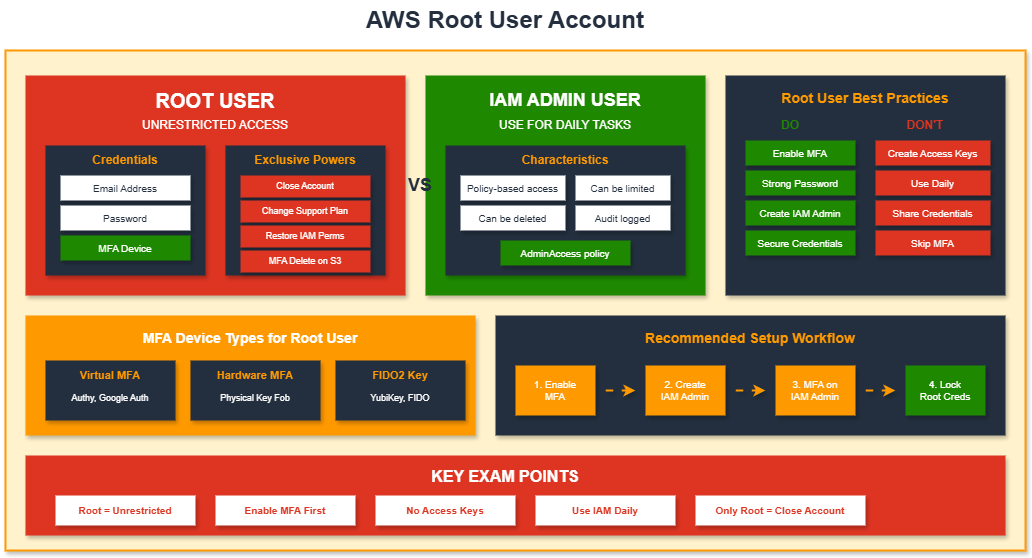

The diagram above was exported from draw.io. Its source (the exported page's mxGraphModel, read from the mxfile embedded in the PNG):
<mxGraphModel dx="1426" dy="635" grid="1" gridSize="10" guides="1" tooltips="1" connect="1" arrows="1" fold="1" page="1" pageScale="1" pageWidth="1169" pageHeight="827" math="0" shadow="0">
  <root>
    <mxCell id="0" />
    <mxCell id="1" parent="0" />
    <mxCell id="title" value="AWS Root User Account" style="text;html=1;strokeColor=none;fillColor=none;align=center;verticalAlign=middle;whiteSpace=wrap;rounded=0;fontSize=24;fontStyle=1;fontColor=#232F3E;" parent="1" vertex="1">
      <mxGeometry x="380" y="15" width="340" height="40" as="geometry" />
    </mxCell>
    <mxCell id="main-container" value="" style="whiteSpace=wrap;html=1;fillColor=#FFF2CC;strokeColor=#FF9900;strokeWidth=2;rounded=0;shadow=1;" parent="1" vertex="1">
      <mxGeometry x="50" y="65" width="1020" height="500" as="geometry" />
    </mxCell>
    <mxCell id="root-box" value="" style="whiteSpace=wrap;html=1;fillColor=#DD3522;strokeColor=none;rounded=0;shadow=1;" parent="1" vertex="1">
      <mxGeometry x="70" y="90" width="380" height="220" as="geometry" />
    </mxCell>
    <mxCell id="root-title" value="ROOT USER" style="text;html=1;strokeColor=none;fillColor=none;align=center;verticalAlign=middle;whiteSpace=wrap;rounded=0;fontSize=20;fontStyle=1;fontColor=#FFFFFF;" parent="1" vertex="1">
      <mxGeometry x="180" y="100" width="160" height="30" as="geometry" />
    </mxCell>
    <mxCell id="root-subtitle" value="UNRESTRICTED ACCESS" style="text;html=1;strokeColor=none;fillColor=none;align=center;verticalAlign=middle;whiteSpace=wrap;rounded=0;fontSize=12;fontColor=#FFFFFF;" parent="1" vertex="1">
      <mxGeometry x="160" y="130" width="200" height="20" as="geometry" />
    </mxCell>
    <mxCell id="root-cred-box" value="" style="whiteSpace=wrap;html=1;fillColor=#232F3E;strokeColor=none;rounded=0;shadow=1;" parent="1" vertex="1">
      <mxGeometry x="90" y="160" width="160" height="130" as="geometry" />
    </mxCell>
    <mxCell id="cred-title" value="Credentials" style="text;html=1;strokeColor=none;fillColor=none;align=center;verticalAlign=middle;whiteSpace=wrap;rounded=0;fontSize=12;fontStyle=1;fontColor=#FF9900;" parent="1" vertex="1">
      <mxGeometry x="120" y="165" width="100" height="20" as="geometry" />
    </mxCell>
    <mxCell id="cred-1" value="Email Address" style="rounded=0;whiteSpace=wrap;html=1;fillColor=#FFFFFF;strokeColor=none;fontColor=#232F3E;fontSize=10;shadow=1;" parent="1" vertex="1">
      <mxGeometry x="105" y="190" width="130" height="25" as="geometry" />
    </mxCell>
    <mxCell id="cred-2" value="Password" style="rounded=0;whiteSpace=wrap;html=1;fillColor=#FFFFFF;strokeColor=none;fontColor=#232F3E;fontSize=10;shadow=1;" parent="1" vertex="1">
      <mxGeometry x="105" y="220" width="130" height="25" as="geometry" />
    </mxCell>
    <mxCell id="cred-3" value="MFA Device" style="rounded=0;whiteSpace=wrap;html=1;fillColor=#1E8900;strokeColor=none;fontColor=#FFFFFF;fontSize=10;shadow=1;" parent="1" vertex="1">
      <mxGeometry x="105" y="250" width="130" height="25" as="geometry" />
    </mxCell>
    <mxCell id="root-powers" value="" style="whiteSpace=wrap;html=1;fillColor=#232F3E;strokeColor=none;rounded=0;shadow=1;" parent="1" vertex="1">
      <mxGeometry x="270" y="160" width="160" height="130" as="geometry" />
    </mxCell>
    <mxCell id="powers-title" value="Exclusive Powers" style="text;html=1;strokeColor=none;fillColor=none;align=center;verticalAlign=middle;whiteSpace=wrap;rounded=0;fontSize=12;fontStyle=1;fontColor=#FF9900;" parent="1" vertex="1">
      <mxGeometry x="290" y="165" width="120" height="20" as="geometry" />
    </mxCell>
    <mxCell id="power-1" value="Close Account" style="rounded=0;whiteSpace=wrap;html=1;fillColor=#DD3522;strokeColor=none;fontColor=#FFFFFF;fontSize=9;shadow=1;" parent="1" vertex="1">
      <mxGeometry x="285" y="190" width="130" height="22" as="geometry" />
    </mxCell>
    <mxCell id="power-2" value="Change Support Plan" style="rounded=0;whiteSpace=wrap;html=1;fillColor=#DD3522;strokeColor=none;fontColor=#FFFFFF;fontSize=9;shadow=1;" parent="1" vertex="1">
      <mxGeometry x="285" y="215" width="130" height="22" as="geometry" />
    </mxCell>
    <mxCell id="power-3" value="Restore IAM Perms" style="rounded=0;whiteSpace=wrap;html=1;fillColor=#DD3522;strokeColor=none;fontColor=#FFFFFF;fontSize=9;shadow=1;" parent="1" vertex="1">
      <mxGeometry x="285" y="240" width="130" height="22" as="geometry" />
    </mxCell>
    <mxCell id="power-4" value="MFA Delete on S3" style="rounded=0;whiteSpace=wrap;html=1;fillColor=#DD3522;strokeColor=none;fontColor=#FFFFFF;fontSize=9;shadow=1;" parent="1" vertex="1">
      <mxGeometry x="285" y="265" width="130" height="22" as="geometry" />
    </mxCell>
    <mxCell id="admin-box" value="" style="whiteSpace=wrap;html=1;fillColor=#1E8900;strokeColor=none;rounded=0;shadow=1;" parent="1" vertex="1">
      <mxGeometry x="470" y="90" width="280" height="220" as="geometry" />
    </mxCell>
    <mxCell id="admin-title" value="IAM ADMIN USER" style="text;html=1;strokeColor=none;fillColor=none;align=center;verticalAlign=middle;whiteSpace=wrap;rounded=0;fontSize=18;fontStyle=1;fontColor=#FFFFFF;" parent="1" vertex="1">
      <mxGeometry x="520" y="100" width="180" height="30" as="geometry" />
    </mxCell>
    <mxCell id="admin-subtitle" value="USE FOR DAILY TASKS" style="text;html=1;strokeColor=none;fillColor=none;align=center;verticalAlign=middle;whiteSpace=wrap;rounded=0;fontSize=12;fontColor=#FFFFFF;" parent="1" vertex="1">
      <mxGeometry x="520" y="130" width="180" height="20" as="geometry" />
    </mxCell>
    <mxCell id="admin-features" value="" style="whiteSpace=wrap;html=1;fillColor=#232F3E;strokeColor=none;rounded=0;shadow=1;" parent="1" vertex="1">
      <mxGeometry x="490" y="160" width="240" height="130" as="geometry" />
    </mxCell>
    <mxCell id="feat-title" value="Characteristics" style="text;html=1;strokeColor=none;fillColor=none;align=center;verticalAlign=middle;whiteSpace=wrap;rounded=0;fontSize=12;fontStyle=1;fontColor=#FF9900;" parent="1" vertex="1">
      <mxGeometry x="550" y="165" width="120" height="20" as="geometry" />
    </mxCell>
    <mxCell id="admin-1" value="Policy-based access" style="rounded=0;whiteSpace=wrap;html=1;fillColor=#FFFFFF;strokeColor=none;fontColor=#232F3E;fontSize=10;shadow=1;" parent="1" vertex="1">
      <mxGeometry x="505" y="190" width="105" height="25" as="geometry" />
    </mxCell>
    <mxCell id="admin-2" value="Can be limited" style="rounded=0;whiteSpace=wrap;html=1;fillColor=#FFFFFF;strokeColor=none;fontColor=#232F3E;fontSize=10;shadow=1;" parent="1" vertex="1">
      <mxGeometry x="620" y="190" width="95" height="25" as="geometry" />
    </mxCell>
    <mxCell id="admin-3" value="Can be deleted" style="rounded=0;whiteSpace=wrap;html=1;fillColor=#FFFFFF;strokeColor=none;fontColor=#232F3E;fontSize=10;shadow=1;" parent="1" vertex="1">
      <mxGeometry x="505" y="220" width="105" height="25" as="geometry" />
    </mxCell>
    <mxCell id="admin-4" value="Audit logged" style="rounded=0;whiteSpace=wrap;html=1;fillColor=#FFFFFF;strokeColor=none;fontColor=#232F3E;fontSize=10;shadow=1;" parent="1" vertex="1">
      <mxGeometry x="620" y="220" width="95" height="25" as="geometry" />
    </mxCell>
    <mxCell id="admin-5" value="AdminAccess policy" style="rounded=0;whiteSpace=wrap;html=1;fillColor=#1E8900;strokeColor=none;fontColor=#FFFFFF;fontSize=10;shadow=1;" parent="1" vertex="1">
      <mxGeometry x="545" y="255" width="130" height="25" as="geometry" />
    </mxCell>
    <mxCell id="vs-text" value="VS" style="text;html=1;strokeColor=none;fillColor=none;align=center;verticalAlign=middle;whiteSpace=wrap;rounded=0;fontSize=18;fontStyle=1;fontColor=#232F3E;" parent="1" vertex="1">
      <mxGeometry x="450" y="185" width="30" height="30" as="geometry" />
    </mxCell>
    <mxCell id="bp-box" value="" style="whiteSpace=wrap;html=1;fillColor=#232F3E;strokeColor=none;rounded=0;shadow=1;" parent="1" vertex="1">
      <mxGeometry x="770" y="90" width="280" height="220" as="geometry" />
    </mxCell>
    <mxCell id="bp-title" value="Root User Best Practices" style="text;html=1;strokeColor=none;fillColor=none;align=center;verticalAlign=middle;whiteSpace=wrap;rounded=0;fontSize=14;fontStyle=1;fontColor=#FF9900;" parent="1" vertex="1">
      <mxGeometry x="810" y="100" width="200" height="25" as="geometry" />
    </mxCell>
    <mxCell id="do-title" value="DO" style="text;html=1;strokeColor=none;fillColor=none;align=center;verticalAlign=middle;whiteSpace=wrap;rounded=0;fontSize=12;fontStyle=1;fontColor=#1E8900;" parent="1" vertex="1">
      <mxGeometry x="795" y="130" width="80" height="20" as="geometry" />
    </mxCell>
    <mxCell id="do-1" value="Enable MFA" style="rounded=0;whiteSpace=wrap;html=1;fillColor=#1E8900;strokeColor=none;fontColor=#FFFFFF;fontSize=10;shadow=1;" parent="1" vertex="1">
      <mxGeometry x="790" y="155" width="110" height="25" as="geometry" />
    </mxCell>
    <mxCell id="do-2" value="Strong Password" style="rounded=0;whiteSpace=wrap;html=1;fillColor=#1E8900;strokeColor=none;fontColor=#FFFFFF;fontSize=10;shadow=1;" parent="1" vertex="1">
      <mxGeometry x="790" y="185" width="110" height="25" as="geometry" />
    </mxCell>
    <mxCell id="do-3" value="Create IAM Admin" style="rounded=0;whiteSpace=wrap;html=1;fillColor=#1E8900;strokeColor=none;fontColor=#FFFFFF;fontSize=10;shadow=1;" parent="1" vertex="1">
      <mxGeometry x="790" y="215" width="110" height="25" as="geometry" />
    </mxCell>
    <mxCell id="do-4" value="Secure Credentials" style="rounded=0;whiteSpace=wrap;html=1;fillColor=#1E8900;strokeColor=none;fontColor=#FFFFFF;fontSize=10;shadow=1;" parent="1" vertex="1">
      <mxGeometry x="790" y="245" width="110" height="25" as="geometry" />
    </mxCell>
    <mxCell id="dont-title" value="DON'T" style="text;html=1;strokeColor=none;fillColor=none;align=center;verticalAlign=middle;whiteSpace=wrap;rounded=0;fontSize=12;fontStyle=1;fontColor=#DD3522;" parent="1" vertex="1">
      <mxGeometry x="920" y="130" width="100" height="20" as="geometry" />
    </mxCell>
    <mxCell id="dont-1" value="Create Access Keys" style="rounded=0;whiteSpace=wrap;html=1;fillColor=#DD3522;strokeColor=none;fontColor=#FFFFFF;fontSize=10;shadow=1;" parent="1" vertex="1">
      <mxGeometry x="920" y="155" width="115" height="25" as="geometry" />
    </mxCell>
    <mxCell id="dont-2" value="Use Daily" style="rounded=0;whiteSpace=wrap;html=1;fillColor=#DD3522;strokeColor=none;fontColor=#FFFFFF;fontSize=10;shadow=1;" parent="1" vertex="1">
      <mxGeometry x="920" y="185" width="115" height="25" as="geometry" />
    </mxCell>
    <mxCell id="dont-3" value="Share Credentials" style="rounded=0;whiteSpace=wrap;html=1;fillColor=#DD3522;strokeColor=none;fontColor=#FFFFFF;fontSize=10;shadow=1;" parent="1" vertex="1">
      <mxGeometry x="920" y="215" width="115" height="25" as="geometry" />
    </mxCell>
    <mxCell id="dont-4" value="Skip MFA" style="rounded=0;whiteSpace=wrap;html=1;fillColor=#DD3522;strokeColor=none;fontColor=#FFFFFF;fontSize=10;shadow=1;" parent="1" vertex="1">
      <mxGeometry x="920" y="245" width="115" height="25" as="geometry" />
    </mxCell>
    <mxCell id="mfa-box" value="" style="whiteSpace=wrap;html=1;fillColor=#FF9900;strokeColor=none;rounded=0;shadow=1;" parent="1" vertex="1">
      <mxGeometry x="70" y="330" width="450" height="120" as="geometry" />
    </mxCell>
    <mxCell id="mfa-title" value="MFA Device Types for Root User" style="text;html=1;strokeColor=none;fillColor=none;align=center;verticalAlign=middle;whiteSpace=wrap;rounded=0;fontSize=14;fontStyle=1;fontColor=#FFFFFF;" parent="1" vertex="1">
      <mxGeometry x="170" y="340" width="250" height="25" as="geometry" />
    </mxCell>
    <mxCell id="mfa-1" value="" style="whiteSpace=wrap;html=1;fillColor=#232F3E;strokeColor=none;rounded=0;shadow=1;" parent="1" vertex="1">
      <mxGeometry x="90" y="375" width="130" height="60" as="geometry" />
    </mxCell>
    <mxCell id="mfa-1-title" value="Virtual MFA" style="text;html=1;strokeColor=none;fillColor=none;align=center;verticalAlign=middle;whiteSpace=wrap;rounded=0;fontSize=11;fontStyle=1;fontColor=#FF9900;" parent="1" vertex="1">
      <mxGeometry x="110" y="380" width="90" height="20" as="geometry" />
    </mxCell>
    <mxCell id="mfa-1-desc" value="Authy, Google Auth" style="text;html=1;strokeColor=none;fillColor=none;align=center;verticalAlign=middle;whiteSpace=wrap;rounded=0;fontSize=9;fontColor=#FFFFFF;" parent="1" vertex="1">
      <mxGeometry x="100" y="400" width="110" height="25" as="geometry" />
    </mxCell>
    <mxCell id="mfa-2" value="" style="whiteSpace=wrap;html=1;fillColor=#232F3E;strokeColor=none;rounded=0;shadow=1;" parent="1" vertex="1">
      <mxGeometry x="235" y="375" width="130" height="60" as="geometry" />
    </mxCell>
    <mxCell id="mfa-2-title" value="Hardware MFA" style="text;html=1;strokeColor=none;fillColor=none;align=center;verticalAlign=middle;whiteSpace=wrap;rounded=0;fontSize=11;fontStyle=1;fontColor=#FF9900;" parent="1" vertex="1">
      <mxGeometry x="250" y="380" width="100" height="20" as="geometry" />
    </mxCell>
    <mxCell id="mfa-2-desc" value="Physical Key Fob" style="text;html=1;strokeColor=none;fillColor=none;align=center;verticalAlign=middle;whiteSpace=wrap;rounded=0;fontSize=9;fontColor=#FFFFFF;" parent="1" vertex="1">
      <mxGeometry x="245" y="400" width="110" height="25" as="geometry" />
    </mxCell>
    <mxCell id="mfa-3" value="" style="whiteSpace=wrap;html=1;fillColor=#232F3E;strokeColor=none;rounded=0;shadow=1;" parent="1" vertex="1">
      <mxGeometry x="380" y="375" width="130" height="60" as="geometry" />
    </mxCell>
    <mxCell id="mfa-3-title" value="FIDO2 Key" style="text;html=1;strokeColor=none;fillColor=none;align=center;verticalAlign=middle;whiteSpace=wrap;rounded=0;fontSize=11;fontStyle=1;fontColor=#FF9900;" parent="1" vertex="1">
      <mxGeometry x="405" y="380" width="80" height="20" as="geometry" />
    </mxCell>
    <mxCell id="mfa-3-desc" value="YubiKey, FIDO" style="text;html=1;strokeColor=none;fillColor=none;align=center;verticalAlign=middle;whiteSpace=wrap;rounded=0;fontSize=9;fontColor=#FFFFFF;" parent="1" vertex="1">
      <mxGeometry x="390" y="400" width="110" height="25" as="geometry" />
    </mxCell>
    <mxCell id="workflow-box" value="" style="whiteSpace=wrap;html=1;fillColor=#232F3E;strokeColor=none;rounded=0;shadow=1;" parent="1" vertex="1">
      <mxGeometry x="540" y="330" width="510" height="120" as="geometry" />
    </mxCell>
    <mxCell id="wf-title" value="Recommended Setup Workflow" style="text;html=1;strokeColor=none;fillColor=none;align=center;verticalAlign=middle;whiteSpace=wrap;rounded=0;fontSize=14;fontStyle=1;fontColor=#FF9900;" parent="1" vertex="1">
      <mxGeometry x="680" y="340" width="230" height="25" as="geometry" />
    </mxCell>
    <mxCell id="wf-1" value="1. Enable&#10;MFA" style="rounded=0;whiteSpace=wrap;html=1;fillColor=#FF9900;strokeColor=none;fontColor=#FFFFFF;fontSize=10;shadow=1;" parent="1" vertex="1">
      <mxGeometry x="560" y="380" width="80" height="50" as="geometry" />
    </mxCell>
    <mxCell id="wf-arrow1" value="" style="endArrow=classic;html=1;strokeWidth=2;strokeColor=#FF9900;flowAnimation=1;shadow=1;" parent="1" edge="1">
      <mxGeometry width="50" height="50" relative="1" as="geometry">
        <mxPoint x="650" y="405" as="sourcePoint" />
        <mxPoint x="680" y="405" as="targetPoint" />
      </mxGeometry>
    </mxCell>
    <mxCell id="wf-2" value="2. Create&#10;IAM Admin" style="rounded=0;whiteSpace=wrap;html=1;fillColor=#FF9900;strokeColor=none;fontColor=#FFFFFF;fontSize=10;shadow=1;" parent="1" vertex="1">
      <mxGeometry x="690" y="380" width="80" height="50" as="geometry" />
    </mxCell>
    <mxCell id="wf-arrow2" value="" style="endArrow=classic;html=1;strokeWidth=2;strokeColor=#FF9900;flowAnimation=1;shadow=1;" parent="1" edge="1">
      <mxGeometry width="50" height="50" relative="1" as="geometry">
        <mxPoint x="780" y="405" as="sourcePoint" />
        <mxPoint x="810" y="405" as="targetPoint" />
      </mxGeometry>
    </mxCell>
    <mxCell id="wf-3" value="3. MFA on&#10;IAM Admin" style="rounded=0;whiteSpace=wrap;html=1;fillColor=#FF9900;strokeColor=none;fontColor=#FFFFFF;fontSize=10;shadow=1;" parent="1" vertex="1">
      <mxGeometry x="820" y="380" width="80" height="50" as="geometry" />
    </mxCell>
    <mxCell id="wf-arrow3" value="" style="endArrow=classic;html=1;strokeWidth=2;strokeColor=#FF9900;flowAnimation=1;shadow=1;" parent="1" edge="1">
      <mxGeometry width="50" height="50" relative="1" as="geometry">
        <mxPoint x="910" y="405" as="sourcePoint" />
        <mxPoint x="940" y="405" as="targetPoint" />
      </mxGeometry>
    </mxCell>
    <mxCell id="wf-4" value="4. Lock&#10;Root Creds" style="rounded=0;whiteSpace=wrap;html=1;fillColor=#1E8900;strokeColor=none;fontColor=#FFFFFF;fontSize=10;shadow=1;" parent="1" vertex="1">
      <mxGeometry x="950" y="380" width="80" height="50" as="geometry" />
    </mxCell>
    <mxCell id="reminder-box" value="" style="whiteSpace=wrap;html=1;fillColor=#DD3522;strokeColor=none;rounded=0;shadow=1;" parent="1" vertex="1">
      <mxGeometry x="70" y="470" width="980" height="80" as="geometry" />
    </mxCell>
    <mxCell id="reminder-title" value="KEY EXAM POINTS" style="text;html=1;strokeColor=none;fillColor=none;align=center;verticalAlign=middle;whiteSpace=wrap;rounded=0;fontSize=16;fontStyle=1;fontColor=#FFFFFF;" parent="1" vertex="1">
      <mxGeometry x="460" y="478" width="180" height="25" as="geometry" />
    </mxCell>
    <mxCell id="point-1" value="Root = Unrestricted" style="rounded=0;whiteSpace=wrap;html=1;fillColor=#FFFFFF;strokeColor=none;fontColor=#DD3522;fontSize=10;fontStyle=1;shadow=1;" parent="1" vertex="1">
      <mxGeometry x="100" y="510" width="140" height="30" as="geometry" />
    </mxCell>
    <mxCell id="point-2" value="Enable MFA First" style="rounded=0;whiteSpace=wrap;html=1;fillColor=#FFFFFF;strokeColor=none;fontColor=#DD3522;fontSize=10;fontStyle=1;shadow=1;" parent="1" vertex="1">
      <mxGeometry x="260" y="510" width="140" height="30" as="geometry" />
    </mxCell>
    <mxCell id="point-3" value="No Access Keys" style="rounded=0;whiteSpace=wrap;html=1;fillColor=#FFFFFF;strokeColor=none;fontColor=#DD3522;fontSize=10;fontStyle=1;shadow=1;" parent="1" vertex="1">
      <mxGeometry x="420" y="510" width="140" height="30" as="geometry" />
    </mxCell>
    <mxCell id="point-4" value="Use IAM Daily" style="rounded=0;whiteSpace=wrap;html=1;fillColor=#FFFFFF;strokeColor=none;fontColor=#DD3522;fontSize=10;fontStyle=1;shadow=1;" parent="1" vertex="1">
      <mxGeometry x="580" y="510" width="140" height="30" as="geometry" />
    </mxCell>
    <mxCell id="point-5" value="Only Root = Close Account" style="rounded=0;whiteSpace=wrap;html=1;fillColor=#FFFFFF;strokeColor=none;fontColor=#DD3522;fontSize=10;fontStyle=1;shadow=1;" parent="1" vertex="1">
      <mxGeometry x="740" y="510" width="170" height="30" as="geometry" />
    </mxCell>
  </root>
</mxGraphModel>